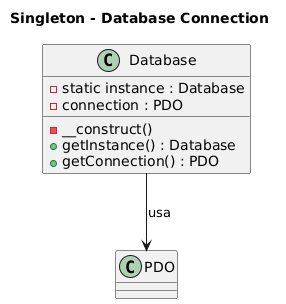

The diagram above was rendered by PlantUML. Its source (embedded in the PNG):
@startuml
title Singleton - Database Connection

class Database {
  - static instance : Database
  - connection : PDO
  - __construct()
  + getInstance() : Database
  + getConnection() : PDO
}

class PDO

Database --> PDO : usa
@enduml